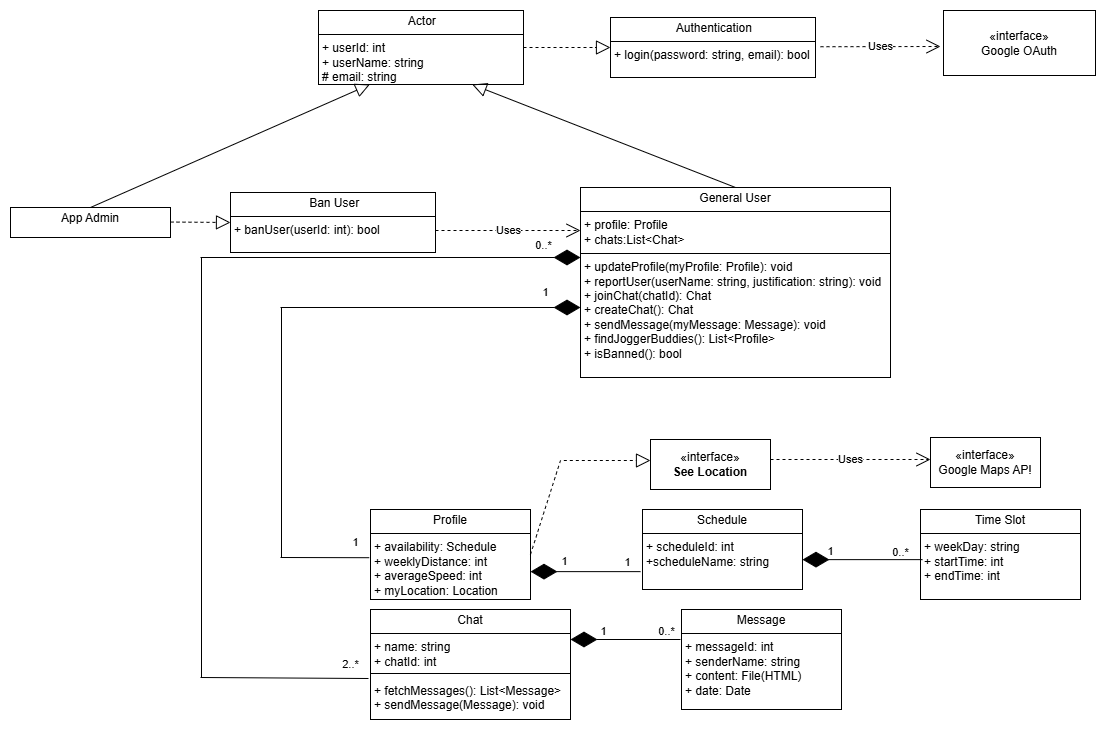

The diagram above was exported from draw.io. Its source (the exported page's mxGraphModel, read from the mxfile embedded in the PNG):
<mxGraphModel dx="2736" dy="1013" grid="1" gridSize="10" guides="1" tooltips="1" connect="1" arrows="1" fold="1" page="1" pageScale="1" pageWidth="827" pageHeight="1169" math="0" shadow="0">
  <root>
    <mxCell id="WIyWlLk6GJQsqaUBKTNV-0" />
    <mxCell id="WIyWlLk6GJQsqaUBKTNV-1" parent="WIyWlLk6GJQsqaUBKTNV-0" />
    <mxCell id="hota23fbHnQJ3mYCOjOC-2" value="&lt;p style=&quot;margin:0px;margin-top:4px;text-align:center;&quot;&gt;&lt;sup&gt;&lt;font style=&quot;font-size: 12px;&quot;&gt;App Admin&lt;/font&gt;&lt;/sup&gt;&lt;/p&gt;&lt;p style=&quot;margin:0px;margin-left:4px;&quot;&gt;&lt;br&gt;&lt;/p&gt;" style="verticalAlign=top;align=left;overflow=fill;html=1;whiteSpace=wrap;" vertex="1" parent="WIyWlLk6GJQsqaUBKTNV-1">
      <mxGeometry x="-220" y="390" width="160" height="30" as="geometry" />
    </mxCell>
    <mxCell id="hota23fbHnQJ3mYCOjOC-6" value="&lt;p style=&quot;margin:0px;margin-top:4px;text-align:center;&quot;&gt;General User&lt;/p&gt;&lt;hr size=&quot;1&quot; style=&quot;border-style:solid;&quot;&gt;&lt;p style=&quot;margin:0px;margin-left:4px;&quot;&gt;+ profile: Profile&lt;/p&gt;&lt;p style=&quot;margin:0px;margin-left:4px;&quot;&gt;+ chats:List&amp;lt;Chat&amp;gt;&lt;/p&gt;&lt;hr size=&quot;1&quot; style=&quot;border-style:solid;&quot;&gt;&lt;p style=&quot;margin:0px;margin-left:4px;&quot;&gt;+ updateProfile(myProfile: Profile): void&lt;/p&gt;&lt;p style=&quot;margin:0px;margin-left:4px;&quot;&gt;+ reportUser(userName: string, justification: string): void&lt;/p&gt;&lt;p style=&quot;margin:0px;margin-left:4px;&quot;&gt;+ joinChat(chatId): Chat&lt;/p&gt;&lt;p style=&quot;margin:0px;margin-left:4px;&quot;&gt;+ createChat(): Chat&lt;/p&gt;&lt;p style=&quot;margin:0px;margin-left:4px;&quot;&gt;+ sendMessage(myMessage: Message): void&lt;/p&gt;&lt;p style=&quot;margin:0px;margin-left:4px;&quot;&gt;+ findJoggerBuddies(): List&amp;lt;Profile&amp;gt;&lt;/p&gt;&lt;p style=&quot;margin:0px;margin-left:4px;&quot;&gt;+ isBanned(): bool&lt;/p&gt;&lt;p style=&quot;margin:0px;margin-left:4px;&quot;&gt;&lt;br&gt;&lt;/p&gt;&lt;p style=&quot;margin:0px;margin-left:4px;&quot;&gt;&lt;br&gt;&lt;/p&gt;" style="verticalAlign=top;align=left;overflow=fill;html=1;whiteSpace=wrap;" vertex="1" parent="WIyWlLk6GJQsqaUBKTNV-1">
      <mxGeometry x="350" y="370" width="310" height="190" as="geometry" />
    </mxCell>
    <mxCell id="hota23fbHnQJ3mYCOjOC-17" value="&lt;p style=&quot;margin:0px;margin-top:4px;text-align:center;&quot;&gt;Schedule&lt;/p&gt;&lt;hr size=&quot;1&quot; style=&quot;border-style:solid;&quot;&gt;&lt;p style=&quot;margin:0px;margin-left:4px;&quot;&gt;+ scheduleId: int&lt;/p&gt;&lt;p style=&quot;margin:0px;margin-left:4px;&quot;&gt;+scheduleName: string&lt;/p&gt;&lt;p style=&quot;margin:0px;margin-left:4px;&quot;&gt;&lt;br&gt;&lt;/p&gt;" style="verticalAlign=top;align=left;overflow=fill;html=1;whiteSpace=wrap;" vertex="1" parent="WIyWlLk6GJQsqaUBKTNV-1">
      <mxGeometry x="412" y="692" width="160" height="80" as="geometry" />
    </mxCell>
    <mxCell id="hota23fbHnQJ3mYCOjOC-20" value="&lt;font style=&quot;font-size: 11px;&quot;&gt;1&lt;/font&gt;" style="text;html=1;align=center;verticalAlign=middle;resizable=0;points=[];autosize=1;strokeColor=none;fillColor=none;" vertex="1" parent="WIyWlLk6GJQsqaUBKTNV-1">
      <mxGeometry x="110" y="710" width="30" height="30" as="geometry" />
    </mxCell>
    <mxCell id="hota23fbHnQJ3mYCOjOC-21" value="&lt;p style=&quot;margin:0px;margin-top:4px;text-align:center;&quot;&gt;Profile&lt;/p&gt;&lt;hr size=&quot;1&quot; style=&quot;border-style:solid;&quot;&gt;&lt;p style=&quot;margin: 0px 0px 0px 4px;&quot;&gt;+ availability: Schedule&lt;/p&gt;&lt;p style=&quot;margin: 0px 0px 0px 4px;&quot;&gt;+ weeklyDistance: int&lt;/p&gt;&lt;p style=&quot;margin: 0px 0px 0px 4px;&quot;&gt;&lt;span style=&quot;background-color: transparent; color: light-dark(rgb(0, 0, 0), rgb(255, 255, 255));&quot;&gt;+ averageSpeed: int&lt;/span&gt;&lt;/p&gt;&lt;p style=&quot;margin: 0px 0px 0px 4px;&quot;&gt;&lt;span style=&quot;background-color: transparent; color: light-dark(rgb(0, 0, 0), rgb(255, 255, 255));&quot;&gt;+ myLocation: Location&lt;/span&gt;&lt;/p&gt;" style="verticalAlign=top;align=left;overflow=fill;html=1;whiteSpace=wrap;" vertex="1" parent="WIyWlLk6GJQsqaUBKTNV-1">
      <mxGeometry x="140" y="692" width="160" height="90" as="geometry" />
    </mxCell>
    <mxCell id="hota23fbHnQJ3mYCOjOC-23" value="&lt;font style=&quot;font-size: 11px;&quot;&gt;1&lt;/font&gt;" style="text;html=1;align=center;verticalAlign=middle;resizable=0;points=[];autosize=1;strokeColor=none;fillColor=none;" vertex="1" parent="WIyWlLk6GJQsqaUBKTNV-1">
      <mxGeometry x="382" y="730" width="30" height="30" as="geometry" />
    </mxCell>
    <mxCell id="hota23fbHnQJ3mYCOjOC-28" value="&lt;p style=&quot;margin:0px;margin-top:4px;text-align:center;&quot;&gt;&amp;nbsp;Actor&lt;/p&gt;&lt;hr size=&quot;1&quot; style=&quot;border-style:solid;&quot;&gt;&lt;p style=&quot;margin:0px;margin-left:4px;&quot;&gt;+ userId: int&lt;/p&gt;&lt;p style=&quot;margin:0px;margin-left:4px;&quot;&gt;+ userName: string&lt;/p&gt;&lt;p style=&quot;margin:0px;margin-left:4px;&quot;&gt;# email: string&lt;/p&gt;&lt;p style=&quot;margin:0px;margin-left:4px;&quot;&gt;&lt;br&gt;&lt;/p&gt;&lt;p style=&quot;margin:0px;margin-left:4px;&quot;&gt;&lt;br&gt;&lt;/p&gt;&lt;p style=&quot;margin:0px;margin-left:4px;&quot;&gt;&lt;br&gt;&lt;/p&gt;&lt;p style=&quot;margin:0px;margin-left:4px;&quot;&gt;&lt;br&gt;&lt;/p&gt;&lt;p style=&quot;margin:0px;margin-left:4px;&quot;&gt;&lt;br&gt;&lt;/p&gt;" style="verticalAlign=top;align=left;overflow=fill;html=1;whiteSpace=wrap;" vertex="1" parent="WIyWlLk6GJQsqaUBKTNV-1">
      <mxGeometry x="88" y="193" width="205" height="74" as="geometry" />
    </mxCell>
    <mxCell id="hota23fbHnQJ3mYCOjOC-30" value="&lt;font style=&quot;font-size: 11px;&quot;&gt;0..*&lt;/font&gt;" style="text;html=1;align=center;verticalAlign=middle;resizable=0;points=[];autosize=1;strokeColor=none;fillColor=none;" vertex="1" parent="WIyWlLk6GJQsqaUBKTNV-1">
      <mxGeometry x="650" y="720" width="40" height="30" as="geometry" />
    </mxCell>
    <mxCell id="hota23fbHnQJ3mYCOjOC-31" value="&lt;p style=&quot;margin:0px;margin-top:4px;text-align:center;&quot;&gt;Time Slot&lt;/p&gt;&lt;hr size=&quot;1&quot; style=&quot;border-style:solid;&quot;&gt;&lt;p style=&quot;margin:0px;margin-left:4px;&quot;&gt;+ weekDay: string&lt;/p&gt;&lt;p style=&quot;margin:0px;margin-left:4px;&quot;&gt;+ startTime: int&lt;/p&gt;&lt;p style=&quot;margin:0px;margin-left:4px;&quot;&gt;+ endTime: int&lt;/p&gt;&lt;p style=&quot;margin:0px;margin-left:4px;&quot;&gt;&lt;br&gt;&lt;/p&gt;" style="verticalAlign=top;align=left;overflow=fill;html=1;whiteSpace=wrap;" vertex="1" parent="WIyWlLk6GJQsqaUBKTNV-1">
      <mxGeometry x="690" y="692" width="160" height="90" as="geometry" />
    </mxCell>
    <mxCell id="hota23fbHnQJ3mYCOjOC-32" value="" style="endArrow=diamondThin;endFill=1;endSize=24;html=1;rounded=0;" edge="1" parent="WIyWlLk6GJQsqaUBKTNV-1">
      <mxGeometry width="160" relative="1" as="geometry">
        <mxPoint x="-30" y="440" as="sourcePoint" />
        <mxPoint x="350" y="440" as="targetPoint" />
      </mxGeometry>
    </mxCell>
    <mxCell id="hota23fbHnQJ3mYCOjOC-33" value="&lt;font style=&quot;font-size: 11px;&quot;&gt;1&lt;/font&gt;" style="text;html=1;align=center;verticalAlign=middle;resizable=0;points=[];autosize=1;strokeColor=none;fillColor=none;" vertex="1" parent="WIyWlLk6GJQsqaUBKTNV-1">
      <mxGeometry x="300" y="460" width="30" height="30" as="geometry" />
    </mxCell>
    <mxCell id="hota23fbHnQJ3mYCOjOC-34" value="" style="endArrow=diamondThin;endFill=1;endSize=24;html=1;rounded=0;" edge="1" parent="WIyWlLk6GJQsqaUBKTNV-1">
      <mxGeometry width="160" relative="1" as="geometry">
        <mxPoint x="410" y="754.13" as="sourcePoint" />
        <mxPoint x="300" y="754.13" as="targetPoint" />
      </mxGeometry>
    </mxCell>
    <mxCell id="hota23fbHnQJ3mYCOjOC-38" value="&lt;font style=&quot;font-size: 11px;&quot;&gt;1&lt;/font&gt;" style="text;html=1;align=center;verticalAlign=middle;resizable=0;points=[];autosize=1;strokeColor=none;fillColor=none;" vertex="1" parent="WIyWlLk6GJQsqaUBKTNV-1">
      <mxGeometry x="319" y="729" width="30" height="30" as="geometry" />
    </mxCell>
    <mxCell id="hota23fbHnQJ3mYCOjOC-41" value="" style="endArrow=diamondThin;endFill=1;endSize=24;html=1;rounded=0;" edge="1" parent="WIyWlLk6GJQsqaUBKTNV-1">
      <mxGeometry width="160" relative="1" as="geometry">
        <mxPoint x="692" y="742.13" as="sourcePoint" />
        <mxPoint x="572" y="742.13" as="targetPoint" />
      </mxGeometry>
    </mxCell>
    <mxCell id="hota23fbHnQJ3mYCOjOC-42" value="&lt;font style=&quot;font-size: 11px;&quot;&gt;1&lt;/font&gt;" style="text;html=1;align=center;verticalAlign=middle;resizable=0;points=[];autosize=1;strokeColor=none;fillColor=none;" vertex="1" parent="WIyWlLk6GJQsqaUBKTNV-1">
      <mxGeometry x="585" y="719" width="30" height="30" as="geometry" />
    </mxCell>
    <mxCell id="hota23fbHnQJ3mYCOjOC-43" value="" style="endArrow=diamondThin;endFill=1;endSize=24;html=1;rounded=0;" edge="1" parent="WIyWlLk6GJQsqaUBKTNV-1">
      <mxGeometry width="160" relative="1" as="geometry">
        <mxPoint x="50" y="490" as="sourcePoint" />
        <mxPoint x="350" y="490" as="targetPoint" />
      </mxGeometry>
    </mxCell>
    <mxCell id="hota23fbHnQJ3mYCOjOC-45" value="&lt;font style=&quot;font-size: 11px;&quot;&gt;2..*&lt;/font&gt;" style="text;html=1;align=center;verticalAlign=middle;resizable=0;points=[];autosize=1;strokeColor=none;fillColor=none;" vertex="1" parent="WIyWlLk6GJQsqaUBKTNV-1">
      <mxGeometry x="100" y="832" width="40" height="30" as="geometry" />
    </mxCell>
    <mxCell id="hota23fbHnQJ3mYCOjOC-46" value="&lt;font style=&quot;font-size: 11px;&quot;&gt;0..*&lt;/font&gt;" style="text;html=1;align=center;verticalAlign=middle;resizable=0;points=[];autosize=1;strokeColor=none;fillColor=none;" vertex="1" parent="WIyWlLk6GJQsqaUBKTNV-1">
      <mxGeometry x="293" y="413" width="40" height="30" as="geometry" />
    </mxCell>
    <mxCell id="hota23fbHnQJ3mYCOjOC-52" style="edgeStyle=orthogonalEdgeStyle;rounded=0;orthogonalLoop=1;jettySize=auto;html=1;exitX=0.5;exitY=1;exitDx=0;exitDy=0;" edge="1" parent="WIyWlLk6GJQsqaUBKTNV-1" source="hota23fbHnQJ3mYCOjOC-47">
      <mxGeometry relative="1" as="geometry">
        <mxPoint x="219.73684210526335" y="862.3157894736842" as="targetPoint" />
        <Array as="points">
          <mxPoint x="220" y="862" />
          <mxPoint x="220" y="862" />
        </Array>
      </mxGeometry>
    </mxCell>
    <mxCell id="hota23fbHnQJ3mYCOjOC-47" value="&lt;p style=&quot;margin:0px;margin-top:4px;text-align:center;&quot;&gt;Chat&lt;/p&gt;&lt;hr size=&quot;1&quot; style=&quot;border-style:solid;&quot;&gt;&lt;p style=&quot;margin: 0px 0px 0px 4px;&quot;&gt;+ name: string&lt;/p&gt;&lt;p style=&quot;margin: 0px 0px 0px 4px;&quot;&gt;+ chatId: int&lt;/p&gt;&lt;p style=&quot;margin: 0px 0px 0px 4px;&quot;&gt;&lt;br&gt;&lt;/p&gt;&lt;p style=&quot;margin: 0px 0px 0px 4px;&quot;&gt;+ fetchMessages(): List&amp;lt;Message&amp;gt;&lt;/p&gt;&lt;p style=&quot;margin: 0px 0px 0px 4px;&quot;&gt;+ sendMessage(Message): void&lt;/p&gt;&lt;p style=&quot;margin: 0px 0px 0px 4px;&quot;&gt;&lt;br&gt;&lt;/p&gt;" style="verticalAlign=top;align=left;overflow=fill;html=1;whiteSpace=wrap;" vertex="1" parent="WIyWlLk6GJQsqaUBKTNV-1">
      <mxGeometry x="140" y="792" width="200" height="110" as="geometry" />
    </mxCell>
    <mxCell id="hota23fbHnQJ3mYCOjOC-48" value="" style="endArrow=diamondThin;endFill=1;endSize=24;html=1;rounded=0;" edge="1" parent="WIyWlLk6GJQsqaUBKTNV-1">
      <mxGeometry width="160" relative="1" as="geometry">
        <mxPoint x="450" y="822" as="sourcePoint" />
        <mxPoint x="340" y="822" as="targetPoint" />
      </mxGeometry>
    </mxCell>
    <mxCell id="hota23fbHnQJ3mYCOjOC-49" value="&lt;span style=&quot;font-size: 11px;&quot;&gt;1&lt;/span&gt;" style="text;html=1;align=center;verticalAlign=middle;resizable=0;points=[];autosize=1;strokeColor=none;fillColor=none;" vertex="1" parent="WIyWlLk6GJQsqaUBKTNV-1">
      <mxGeometry x="358" y="799" width="30" height="30" as="geometry" />
    </mxCell>
    <mxCell id="hota23fbHnQJ3mYCOjOC-50" value="&lt;span style=&quot;font-size: 11px;&quot;&gt;0..*&lt;/span&gt;" style="text;html=1;align=center;verticalAlign=middle;resizable=0;points=[];autosize=1;strokeColor=none;fillColor=none;" vertex="1" parent="WIyWlLk6GJQsqaUBKTNV-1">
      <mxGeometry x="416" y="799" width="40" height="30" as="geometry" />
    </mxCell>
    <mxCell id="hota23fbHnQJ3mYCOjOC-51" value="&lt;p style=&quot;margin:0px;margin-top:4px;text-align:center;&quot;&gt;Message&lt;/p&gt;&lt;hr size=&quot;1&quot; style=&quot;border-style:solid;&quot;&gt;&lt;p style=&quot;margin: 0px 0px 0px 4px;&quot;&gt;+ messageId: int&lt;/p&gt;&lt;p style=&quot;margin: 0px 0px 0px 4px;&quot;&gt;+ senderName: string&lt;/p&gt;&lt;p style=&quot;margin: 0px 0px 0px 4px;&quot;&gt;+ content: File(HTML)&lt;/p&gt;&lt;p style=&quot;margin: 0px 0px 0px 4px;&quot;&gt;+ date: Date&lt;/p&gt;&lt;p style=&quot;margin: 0px 0px 0px 4px;&quot;&gt;&lt;br&gt;&lt;/p&gt;&lt;p style=&quot;margin: 0px 0px 0px 4px;&quot;&gt;&lt;br&gt;&lt;/p&gt;&lt;p style=&quot;margin: 0px 0px 0px 4px;&quot;&gt;&lt;br&gt;&lt;/p&gt;" style="verticalAlign=top;align=left;overflow=fill;html=1;whiteSpace=wrap;" vertex="1" parent="WIyWlLk6GJQsqaUBKTNV-1">
      <mxGeometry x="451" y="792" width="160" height="100" as="geometry" />
    </mxCell>
    <mxCell id="hota23fbHnQJ3mYCOjOC-53" value="" style="line;strokeWidth=1;fillColor=none;align=left;verticalAlign=middle;spacingTop=-1;spacingLeft=3;spacingRight=3;rotatable=0;labelPosition=right;points=[];portConstraint=eastwest;strokeColor=inherit;" vertex="1" parent="WIyWlLk6GJQsqaUBKTNV-1">
      <mxGeometry x="140" y="852" width="200" height="8" as="geometry" />
    </mxCell>
    <mxCell id="hota23fbHnQJ3mYCOjOC-55" value="«interface»&lt;br&gt;&lt;b&gt;See Location&lt;/b&gt;" style="html=1;whiteSpace=wrap;" vertex="1" parent="WIyWlLk6GJQsqaUBKTNV-1">
      <mxGeometry x="420" y="622" width="120" height="50" as="geometry" />
    </mxCell>
    <mxCell id="hota23fbHnQJ3mYCOjOC-57" value="" style="endArrow=block;dashed=1;endFill=0;endSize=12;html=1;rounded=0;exitX=1;exitY=0.5;exitDx=0;exitDy=0;" edge="1" parent="WIyWlLk6GJQsqaUBKTNV-1" source="hota23fbHnQJ3mYCOjOC-21">
      <mxGeometry width="160" relative="1" as="geometry">
        <mxPoint x="300" y="695.5" as="sourcePoint" />
        <mxPoint x="420" y="643" as="targetPoint" />
        <Array as="points">
          <mxPoint x="330" y="643" />
        </Array>
      </mxGeometry>
    </mxCell>
    <mxCell id="hota23fbHnQJ3mYCOjOC-60" value="«interface»&lt;div&gt;Google Maps AP!&lt;/div&gt;" style="html=1;whiteSpace=wrap;" vertex="1" parent="WIyWlLk6GJQsqaUBKTNV-1">
      <mxGeometry x="700" y="620" width="110" height="50" as="geometry" />
    </mxCell>
    <mxCell id="hota23fbHnQJ3mYCOjOC-61" value="Uses" style="endArrow=open;endSize=12;dashed=1;html=1;rounded=0;" edge="1" parent="WIyWlLk6GJQsqaUBKTNV-1">
      <mxGeometry width="160" relative="1" as="geometry">
        <mxPoint x="540" y="642" as="sourcePoint" />
        <mxPoint x="700" y="642" as="targetPoint" />
      </mxGeometry>
    </mxCell>
    <mxCell id="hota23fbHnQJ3mYCOjOC-63" value="" style="endArrow=block;dashed=1;endFill=0;endSize=12;html=1;rounded=0;" edge="1" parent="WIyWlLk6GJQsqaUBKTNV-1">
      <mxGeometry width="160" relative="1" as="geometry">
        <mxPoint x="293" y="230" as="sourcePoint" />
        <mxPoint x="380" y="230" as="targetPoint" />
      </mxGeometry>
    </mxCell>
    <mxCell id="hota23fbHnQJ3mYCOjOC-67" value="&lt;p style=&quot;margin:0px;margin-top:4px;text-align:center;&quot;&gt;&amp;nbsp;Authentication&lt;/p&gt;&lt;hr size=&quot;1&quot; style=&quot;border-style:solid;&quot;&gt;&lt;p style=&quot;margin:0px;margin-left:4px;&quot;&gt;+ login(password: string, email): bool&lt;/p&gt;&lt;p style=&quot;margin:0px;margin-left:4px;&quot;&gt;&lt;br&gt;&lt;/p&gt;&lt;p style=&quot;margin:0px;margin-left:4px;&quot;&gt;&lt;br&gt;&lt;/p&gt;&lt;p style=&quot;margin:0px;margin-left:4px;&quot;&gt;&lt;br&gt;&lt;/p&gt;&lt;p style=&quot;margin:0px;margin-left:4px;&quot;&gt;&lt;br&gt;&lt;/p&gt;&lt;p style=&quot;margin:0px;margin-left:4px;&quot;&gt;&lt;br&gt;&lt;/p&gt;" style="verticalAlign=top;align=left;overflow=fill;html=1;whiteSpace=wrap;" vertex="1" parent="WIyWlLk6GJQsqaUBKTNV-1">
      <mxGeometry x="380" y="200" width="205" height="60" as="geometry" />
    </mxCell>
    <mxCell id="hota23fbHnQJ3mYCOjOC-68" value="Uses" style="endArrow=open;endSize=12;dashed=1;html=1;rounded=0;" edge="1" parent="WIyWlLk6GJQsqaUBKTNV-1">
      <mxGeometry width="160" relative="1" as="geometry">
        <mxPoint x="590" y="229.23" as="sourcePoint" />
        <mxPoint x="710" y="229" as="targetPoint" />
      </mxGeometry>
    </mxCell>
    <mxCell id="hota23fbHnQJ3mYCOjOC-69" value="«interface»&lt;div&gt;Google OAuth&lt;/div&gt;" style="html=1;whiteSpace=wrap;" vertex="1" parent="WIyWlLk6GJQsqaUBKTNV-1">
      <mxGeometry x="713" y="193" width="152" height="65" as="geometry" />
    </mxCell>
    <mxCell id="hota23fbHnQJ3mYCOjOC-70" value="" style="endArrow=block;endFill=0;endSize=12;html=1;rounded=0;exitX=0.5;exitY=0;exitDx=0;exitDy=0;entryX=0.75;entryY=1;entryDx=0;entryDy=0;" edge="1" parent="WIyWlLk6GJQsqaUBKTNV-1" source="hota23fbHnQJ3mYCOjOC-6" target="hota23fbHnQJ3mYCOjOC-28">
      <mxGeometry width="160" relative="1" as="geometry">
        <mxPoint x="517" y="360" as="sourcePoint" />
        <mxPoint x="200" y="290" as="targetPoint" />
      </mxGeometry>
    </mxCell>
    <mxCell id="hota23fbHnQJ3mYCOjOC-71" value="" style="endArrow=block;endFill=0;endSize=12;html=1;rounded=0;exitX=0.5;exitY=0;exitDx=0;exitDy=0;entryX=0.25;entryY=1;entryDx=0;entryDy=0;" edge="1" parent="WIyWlLk6GJQsqaUBKTNV-1" source="hota23fbHnQJ3mYCOjOC-2" target="hota23fbHnQJ3mYCOjOC-28">
      <mxGeometry width="160" relative="1" as="geometry">
        <mxPoint x="527" y="383" as="sourcePoint" />
        <mxPoint x="410" y="280" as="targetPoint" />
      </mxGeometry>
    </mxCell>
    <mxCell id="hota23fbHnQJ3mYCOjOC-73" value="" style="endArrow=none;html=1;rounded=0;" edge="1" parent="WIyWlLk6GJQsqaUBKTNV-1">
      <mxGeometry width="50" height="50" relative="1" as="geometry">
        <mxPoint x="51" y="740" as="sourcePoint" />
        <mxPoint x="51" y="490" as="targetPoint" />
      </mxGeometry>
    </mxCell>
    <mxCell id="hota23fbHnQJ3mYCOjOC-74" value="" style="endArrow=none;html=1;rounded=0;exitX=0.958;exitY=1.007;exitDx=0;exitDy=0;exitPerimeter=0;" edge="1" parent="WIyWlLk6GJQsqaUBKTNV-1" source="hota23fbHnQJ3mYCOjOC-20">
      <mxGeometry width="50" height="50" relative="1" as="geometry">
        <mxPoint y="790" as="sourcePoint" />
        <mxPoint x="50" y="740" as="targetPoint" />
      </mxGeometry>
    </mxCell>
    <mxCell id="hota23fbHnQJ3mYCOjOC-76" value="" style="endArrow=none;html=1;rounded=0;" edge="1" parent="WIyWlLk6GJQsqaUBKTNV-1">
      <mxGeometry width="50" height="50" relative="1" as="geometry">
        <mxPoint x="-29" y="860" as="sourcePoint" />
        <mxPoint x="-29" y="440" as="targetPoint" />
      </mxGeometry>
    </mxCell>
    <mxCell id="hota23fbHnQJ3mYCOjOC-77" value="" style="endArrow=none;html=1;rounded=0;exitX=0.958;exitY=1.007;exitDx=0;exitDy=0;exitPerimeter=0;" edge="1" parent="WIyWlLk6GJQsqaUBKTNV-1">
      <mxGeometry width="50" height="50" relative="1" as="geometry">
        <mxPoint x="138" y="861" as="sourcePoint" />
        <mxPoint x="-30" y="860" as="targetPoint" />
      </mxGeometry>
    </mxCell>
    <mxCell id="hota23fbHnQJ3mYCOjOC-78" value="&lt;p style=&quot;margin:0px;margin-top:4px;text-align:center;&quot;&gt;&amp;nbsp;Ban User&lt;/p&gt;&lt;hr size=&quot;1&quot; style=&quot;border-style:solid;&quot;&gt;&lt;p style=&quot;margin:0px;margin-left:4px;&quot;&gt;+ banUser(userId: int): bool&lt;/p&gt;&lt;p style=&quot;margin:0px;margin-left:4px;&quot;&gt;&lt;br&gt;&lt;/p&gt;&lt;p style=&quot;margin:0px;margin-left:4px;&quot;&gt;&lt;br&gt;&lt;/p&gt;&lt;p style=&quot;margin:0px;margin-left:4px;&quot;&gt;&lt;br&gt;&lt;/p&gt;&lt;p style=&quot;margin:0px;margin-left:4px;&quot;&gt;&lt;br&gt;&lt;/p&gt;&lt;p style=&quot;margin:0px;margin-left:4px;&quot;&gt;&lt;br&gt;&lt;/p&gt;" style="verticalAlign=top;align=left;overflow=fill;html=1;whiteSpace=wrap;" vertex="1" parent="WIyWlLk6GJQsqaUBKTNV-1">
      <mxGeometry y="375" width="205" height="60" as="geometry" />
    </mxCell>
    <mxCell id="hota23fbHnQJ3mYCOjOC-79" value="" style="endArrow=block;dashed=1;endFill=0;endSize=12;html=1;rounded=0;" edge="1" parent="WIyWlLk6GJQsqaUBKTNV-1">
      <mxGeometry width="160" relative="1" as="geometry">
        <mxPoint x="-60" y="404.55" as="sourcePoint" />
        <mxPoint y="405" as="targetPoint" />
      </mxGeometry>
    </mxCell>
    <mxCell id="hota23fbHnQJ3mYCOjOC-80" value="Uses" style="endArrow=open;endSize=12;dashed=1;html=1;rounded=0;" edge="1" parent="WIyWlLk6GJQsqaUBKTNV-1">
      <mxGeometry width="160" relative="1" as="geometry">
        <mxPoint x="205" y="413" as="sourcePoint" />
        <mxPoint x="350" y="413" as="targetPoint" />
      </mxGeometry>
    </mxCell>
  </root>
</mxGraphModel>